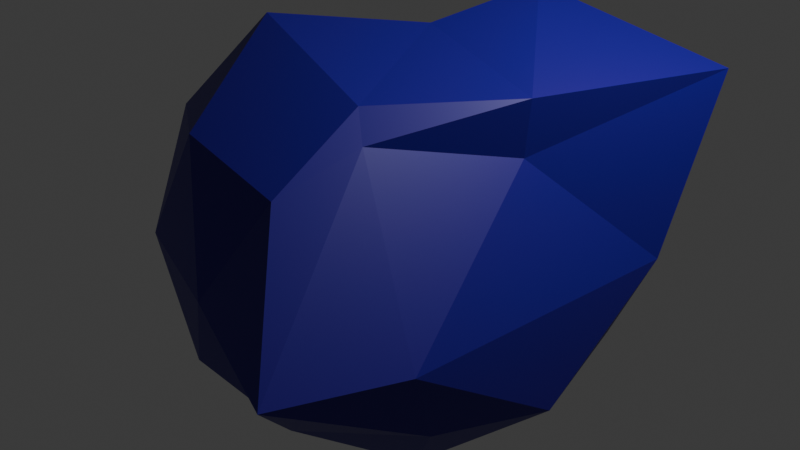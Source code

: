 # Source: test.blend  (saved by Blender 4.1.24; exported with 4.5.12 LTS)
import bpy
from mathutils import Matrix  # noqa: F401  (used for matrix-valued properties, if any)

bpy.ops.wm.read_factory_settings(use_empty=True)
scene = bpy.context.scene
scene.name = 'Scene'

# ---- collections
col_collection = bpy.data.collections.new('Collection'); scene.collection.children.link(col_collection)

# ---- materials (node trees are filled in below, after node groups)
mat_material_001 = bpy.data.materials.new('Material.001')
mat_material_001.use_transparent_shadow = False
mat_material_002 = bpy.data.materials.new('Material.002')
mat_material_002.use_transparent_shadow = False

# ---- material node trees
mat_material_001.use_nodes = True; mat_material_001.node_tree.nodes.clear()
_N = mat_material_001.node_tree.nodes; _L = mat_material_001.node_tree.links
n0 = _N.new('ShaderNodeBsdfPrincipled'); n0.name = 'Principled BSDF'; n0.location = (10, 300)
n0.inputs[0].default_value = (0.01612, 0.0, 0.2682, 1.0)
n1 = _N.new('ShaderNodeOutputMaterial'); n1.name = 'Material Output'; n1.location = (300, 300)
_L.new(n0.outputs[0], n1.inputs[0])
n1.is_active_output = True
mat_material_002.use_nodes = True; mat_material_002.node_tree.nodes.clear()
_N = mat_material_002.node_tree.nodes; _L = mat_material_002.node_tree.links
n0 = _N.new('ShaderNodeBsdfPrincipled'); n0.name = 'Principled BSDF'; n0.location = (10, 300)
n1 = _N.new('ShaderNodeOutputMaterial'); n1.name = 'Material Output'; n1.location = (300, 300)
_L.new(n0.outputs[0], n1.inputs[0])
n1.is_active_output = True

# ---- world
world_world = bpy.data.worlds.new('World'); scene.world = world_world
world_world.use_nodes = True; world_world.node_tree.nodes.clear()
_N = world_world.node_tree.nodes; _L = world_world.node_tree.links
n0 = _N.new('ShaderNodeOutputWorld'); n0.name = 'World Output'; n0.location = (300, 300)
n1 = _N.new('ShaderNodeBackground'); n1.name = 'Background'; n1.location = (10, 300)
n1.inputs[0].default_value = (0.05088, 0.05088, 0.05088, 1.0)
_L.new(n1.outputs[0], n0.inputs[0])
n0.is_active_output = True
world_world.color = (0.05088, 0.05088, 0.05088)
world_world.use_sun_shadow = False
world_world.sun_shadow_jitter_overblur = 0.0

# ---- cameras
cam_camera = bpy.data.cameras.new('Camera')
cam_camera.clip_end = 100.0
cam_camera.ortho_scale = 7.314

# ---- lights
light_light = bpy.data.lights.new('Light', 'POINT')
light_light.transmission_factor = 0.0
light_light.energy = 1000.0
light_light.shadow_soft_size = 0.1
light_light.shadow_maximum_resolution = 0.006
light_light.use_absolute_resolution = True

# ---- meshes
me_icosphere = bpy.data.meshes.new('Icosphere')
me_icosphere.from_pydata([(0.0, 0.0, -2.43), (1.758, -1.278, -1.087), (-0.6716, -2.067, -1.087), (-2.173, 0.0, -1.087), (-0.6716, 2.067, -1.087), (1.758, 1.278, -1.087), (0.6716, -2.067, 1.087), (-1.758, -1.278, 1.087), (-1.758, 1.278, 1.087), (0.6716, 2.067, 1.087), (1.494, 0.1176, 1.089), (0.008124, 0.4062, 1.957), (-0.3948, -1.215, -2.067), (1.034, -0.7509, -2.067), (0.6388, -1.966, -1.278), (2.067, 0.0, -1.278), (1.034, 0.7509, -2.067), (-1.278, 0.0, -2.067), (-1.672, -1.215, -1.278), (-0.3948, 1.215, -2.067), (-1.672, 1.215, -1.278), (0.6388, 1.966, -1.278), (1.895, -1.6, -0.2561), (2.121, 1.467, -0.173), (0.0, -2.43, 0.0), (1.426, -2.863, -0.2321), (-2.311, -0.7509, 0.0), (-1.428, -1.966, 0.0), (-1.428, 1.966, 0.0), (-2.311, 0.7509, 0.0), (1.428, 1.966, 0.0), (0.0, 2.43, 0.0), (0.8809, -1.249, 1.402), (-0.6388, -1.966, 1.278), (-2.067, 0.0, 1.278), (-0.6388, 1.966, 1.278), (2.129, 2.308, 1.581), (0.6815, -1.115, 1.676), (1.564, 0.1002, 1.676), (-1.034, -0.7509, 2.067), (-0.6654, 1.194, 1.541), (0.2849, 1.659, 2.175)], [], [(0, 13, 12), (1, 13, 15), (0, 12, 17), (0, 17, 19), (0, 19, 16), (1, 15, 22), (2, 14, 24), (3, 18, 26), (4, 20, 28), (5, 21, 30), (1, 22, 25), (2, 24, 27), (3, 26, 29), (4, 28, 31), (5, 30, 23), (6, 32, 37), (7, 33, 39), (8, 34, 40), (9, 35, 41), (10, 36, 38), (38, 41, 11), (38, 36, 41), (36, 9, 41), (41, 40, 11), (41, 35, 40), (35, 8, 40), (40, 39, 11), (40, 34, 39), (34, 7, 39), (39, 37, 11), (39, 33, 37), (33, 6, 37), (37, 38, 11), (37, 32, 38), (32, 10, 38), (23, 36, 10), (23, 30, 36), (30, 9, 36), (31, 35, 9), (31, 28, 35), (28, 8, 35), (29, 34, 8), (29, 26, 34), (26, 7, 34), (27, 33, 7), (27, 24, 33), (24, 6, 33), (25, 32, 6), (25, 22, 32), (22, 10, 32), (30, 31, 9), (30, 21, 31), (21, 4, 31), (28, 29, 8), (28, 20, 29), (20, 3, 29), (26, 27, 7), (26, 18, 27), (18, 2, 27), (24, 25, 6), (24, 14, 25), (14, 1, 25), (22, 23, 10), (22, 15, 23), (15, 5, 23), (16, 21, 5), (16, 19, 21), (19, 4, 21), (19, 20, 4), (19, 17, 20), (17, 3, 20), (17, 18, 3), (17, 12, 18), (12, 2, 18), (15, 16, 5), (15, 13, 16), (13, 0, 16), (12, 14, 2), (12, 13, 14), (13, 1, 14)])
me_icosphere.polygons.foreach_set('material_index', [0, 0, 0, 0, 0, 0, 0, 0, 0, 0, 0, 0, 0, 0, 0, 0, 0, 1, 0, 0, 0, 0, 0, 1, 0, 0, 0, 1, 0, 0, 0, 0, 0, 0, 0, 0, 0, 0, 0, 0, 1, 0, 0, 0, 0, 0, 0, 0, 0, 0, 0, 0, 0, 0, 0, 0, 0, 0, 0, 0, 0, 0, 0, 0, 0, 0, 0, 0, 0, 0, 0, 0, 0, 0, 0, 0, 0, 0, 0, 0])
_uv = me_icosphere.uv_layers.new(name='UVMap')
_uv.uv.foreach_set('vector', [0.1818, 0.0, 0.2273, 0.07873, 0.1364, 0.07873, 0.2727, 0.1575, 0.3182, 0.07873, 0.3636, 0.1575, 0.9091, 0.0, 0.9545, 0.07873, 0.8636, 0.07873, 0.7273, 0.0, 0.7727, 0.07873, 0.6818, 0.07873, 0.5455, 0.0, 0.5909, 0.07873, 0.5, 0.07873, 0.2727, 0.1575, 0.3636, 0.1575, 0.3182, 0.2362, 0.09091, 0.1575, 0.1818, 0.1575, 0.1364, 0.2362, 0.8182, 0.1575, 0.9091, 0.1575, 0.8636, 0.2362, 0.6364, 0.1575, 0.7273, 0.1575, 0.6818, 0.2362, 0.4545, 0.1575, 0.5455, 0.1575, 0.5, 0.2362, 0.2727, 0.1575, 0.3182, 0.2362, 0.2273, 0.2362, 0.09091, 0.1575, 0.1364, 0.2362, 0.04546, 0.2362, 0.8182, 0.1575, 0.8636, 0.2362, 0.7727, 0.2362, 0.6364, 0.1575, 0.6818, 0.2362, 0.5909, 0.2362, 0.4545, 0.1575, 0.5, 0.2362, 0.4091, 0.2362, 0.1818, 0.3149, 0.2727, 0.3149, 0.2273, 0.3937, 0.0, 0.3149, 0.09091, 0.3149, 0.04546, 0.3937, 0.7273, 0.3149, 0.8182, 0.3149, 0.7727, 0.3937, 0.5455, 0.3149, 0.6364, 0.3149, 0.5909, 0.3937, 0.3636, 0.3149, 0.4545, 0.3149, 0.4091, 0.3937, 0.4091, 0.3937, 0.5, 0.3937, 0.4545, 0.4724, 0.4091, 0.3937, 0.4545, 0.3149, 0.5, 0.3937, 0.4545, 0.3149, 0.5455, 0.3149, 0.5, 0.3937, 0.5909, 0.3937, 0.6818, 0.3937, 0.6364, 0.4724, 0.5909, 0.3937, 0.6364, 0.3149, 0.6818, 0.3937, 0.6364, 0.3149, 0.7273, 0.3149, 0.6818, 0.3937, 0.7727, 0.3937, 0.8636, 0.3937, 0.8182, 0.4724, 0.7727, 0.3937, 0.8182, 0.3149, 0.8636, 0.3937, 0.8182, 0.3149, 0.9091, 0.3149, 0.8636, 0.3937, 0.04546, 0.3937, 0.1364, 0.3937, 0.09091, 0.4724, 0.04546, 0.3937, 0.09091, 0.3149, 0.1364, 0.3937, 0.09091, 0.3149, 0.1818, 0.3149, 0.1364, 0.3937, 0.2273, 0.3937, 0.3182, 0.3937, 0.2727, 0.4724, 0.2273, 0.3937, 0.2727, 0.3149, 0.3182, 0.3937, 0.2727, 0.3149, 0.3636, 0.3149, 0.3182, 0.3937, 0.4091, 0.2362, 0.4545, 0.3149, 0.3636, 0.3149, 0.4091, 0.2362, 0.5, 0.2362, 0.4545, 0.3149, 0.5, 0.2362, 0.5455, 0.3149, 0.4545, 0.3149, 0.5909, 0.2362, 0.6364, 0.3149, 0.5455, 0.3149, 0.5909, 0.2362, 0.6818, 0.2362, 0.6364, 0.3149, 0.6818, 0.2362, 0.7273, 0.3149, 0.6364, 0.3149, 0.7727, 0.2362, 0.8182, 0.3149, 0.7273, 0.3149, 0.7727, 0.2362, 0.8636, 0.2362, 0.8182, 0.3149, 0.8636, 0.2362, 0.9091, 0.3149, 0.8182, 0.3149, 0.04546, 0.2362, 0.09091, 0.3149, 0.0, 0.3149, 0.04546, 0.2362, 0.1364, 0.2362, 0.09091, 0.3149, 0.1364, 0.2362, 0.1818, 0.3149, 0.09091, 0.3149, 0.2273, 0.2362, 0.2727, 0.3149, 0.1818, 0.3149, 0.2273, 0.2362, 0.3182, 0.2362, 0.2727, 0.3149, 0.3182, 0.2362, 0.3636, 0.3149, 0.2727, 0.3149, 0.5, 0.2362, 0.5909, 0.2362, 0.5455, 0.3149, 0.5, 0.2362, 0.5455, 0.1575, 0.5909, 0.2362, 0.5455, 0.1575, 0.6364, 0.1575, 0.5909, 0.2362, 0.6818, 0.2362, 0.7727, 0.2362, 0.7273, 0.3149, 0.6818, 0.2362, 0.7273, 0.1575, 0.7727, 0.2362, 0.7273, 0.1575, 0.8182, 0.1575, 0.7727, 0.2362, 0.8636, 0.2362, 0.9545, 0.2362, 0.9091, 0.3149, 0.8636, 0.2362, 0.9091, 0.1575, 0.9545, 0.2362, 0.9091, 0.1575, 1.0, 0.1575, 0.9545, 0.2362, 0.1364, 0.2362, 0.2273, 0.2362, 0.1818, 0.3149, 0.1364, 0.2362, 0.1818, 0.1575, 0.2273, 0.2362, 0.1818, 0.1575, 0.2727, 0.1575, 0.2273, 0.2362, 0.3182, 0.2362, 0.4091, 0.2362, 0.3636, 0.3149, 0.3182, 0.2362, 0.3636, 0.1575, 0.4091, 0.2362, 0.3636, 0.1575, 0.4545, 0.1575, 0.4091, 0.2362, 0.5, 0.07873, 0.5455, 0.1575, 0.4545, 0.1575, 0.5, 0.07873, 0.5909, 0.07873, 0.5455, 0.1575, 0.5909, 0.07873, 0.6364, 0.1575, 0.5455, 0.1575, 0.6818, 0.07873, 0.7273, 0.1575, 0.6364, 0.1575, 0.6818, 0.07873, 0.7727, 0.07873, 0.7273, 0.1575, 0.7727, 0.07873, 0.8182, 0.1575, 0.7273, 0.1575, 0.8636, 0.07873, 0.9091, 0.1575, 0.8182, 0.1575, 0.8636, 0.07873, 0.9545, 0.07873, 0.9091, 0.1575, 0.9545, 0.07873, 1.0, 0.1575, 0.9091, 0.1575, 0.3636, 0.1575, 0.4091, 0.07873, 0.4545, 0.1575, 0.3636, 0.1575, 0.3182, 0.07873, 0.4091, 0.07873, 0.3182, 0.07873, 0.3636, 0.0, 0.4091, 0.07873, 0.1364, 0.07873, 0.1818, 0.1575, 0.09091, 0.1575, 0.1364, 0.07873, 0.2273, 0.07873, 0.1818, 0.1575, 0.2273, 0.07873, 0.2727, 0.1575, 0.1818, 0.1575])
me_icosphere.materials.append(mat_material_001)
me_icosphere.materials.append(mat_material_002)
me_icosphere.update()

# ---- objects
ob_light = bpy.data.objects.new('Light', light_light)
ob_camera = bpy.data.objects.new('Camera', cam_camera)
ob_icosphere = bpy.data.objects.new('Icosphere', me_icosphere)

# ---- transforms, parenting, visibility, modifiers, constraints
ob_light.location = (4.076, 1.005, 5.904)
ob_light.rotation_euler = (0.6503, 0.05522, 1.866)
ob_light.lock_rotations_4d = False
ob_light.empty_display_type = 'ARROWS'
ob_light.color = (0.0, 0.0, 0.0, 0.0)
ob_light.lineart.crease_threshold = 0.0
ob_camera.location = (7.359, -6.926, 4.958)
ob_camera.rotation_euler = (1.109, 0.0, 0.8149)
ob_camera.lock_rotations_4d = False
ob_camera.empty_display_type = 'ARROWS'
ob_camera.color = (0.0, 0.0, 0.0, 0.0)
ob_camera.display_type = 'WIRE'
ob_camera.lineart.crease_threshold = 0.0
ob_icosphere.location = (0.0, 0.0, 0.0)

# ---- collection membership
col_collection.objects.link(ob_light)
col_collection.objects.link(ob_camera)
col_collection.objects.link(ob_icosphere)

# ---- scene / render settings (as saved in the file)
scene.camera = ob_camera
scene.frame_start = 1; scene.frame_end = 250; scene.frame_set(240)
scene.render.engine = 'BLENDER_EEVEE_NEXT'
scene.cycles.sampling_pattern = 'TABULATED_SOBOL'
scene.eevee.ray_tracing_options.trace_max_roughness = 0.0
bpy.context.view_layer.update()
